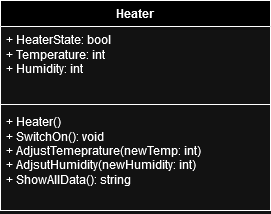

The diagram above was exported from draw.io. Its source (the exported page's mxGraphModel, read from the mxfile embedded in the PNG):
<mxGraphModel dx="2297" dy="817" grid="1" gridSize="10" guides="1" tooltips="1" connect="1" arrows="1" fold="1" page="1" pageScale="1" pageWidth="1169" pageHeight="826" background="none" math="0" shadow="0">
  <root>
    <mxCell id="0" />
    <mxCell id="1" parent="0" />
    <mxCell id="ymavvTdturak5NzT44Tt-42" value="Heater" style="swimlane;fontStyle=1;align=center;verticalAlign=top;childLayout=stackLayout;horizontal=1;startSize=26;horizontalStack=0;resizeParent=1;resizeParentMax=0;resizeLast=0;collapsible=1;marginBottom=0;whiteSpace=wrap;html=1;" vertex="1" parent="1">
      <mxGeometry x="-40" y="40" width="270" height="210" as="geometry" />
    </mxCell>
    <mxCell id="ymavvTdturak5NzT44Tt-43" value="&lt;div&gt;+ HeaterState: bool&lt;/div&gt;&lt;div&gt;+ Temperature: int&lt;br&gt;&lt;/div&gt;&lt;div&gt;+ Humidity: int&lt;br&gt;&lt;/div&gt;" style="text;strokeColor=none;fillColor=none;align=left;verticalAlign=top;spacingLeft=4;spacingRight=4;overflow=hidden;rotatable=0;points=[[0,0.5],[1,0.5]];portConstraint=eastwest;whiteSpace=wrap;html=1;" vertex="1" parent="ymavvTdturak5NzT44Tt-42">
      <mxGeometry y="26" width="270" height="74" as="geometry" />
    </mxCell>
    <mxCell id="ymavvTdturak5NzT44Tt-44" value="" style="line;strokeWidth=1;fillColor=none;align=left;verticalAlign=middle;spacingTop=-1;spacingLeft=3;spacingRight=3;rotatable=0;labelPosition=right;points=[];portConstraint=eastwest;strokeColor=inherit;" vertex="1" parent="ymavvTdturak5NzT44Tt-42">
      <mxGeometry y="100" width="270" height="8" as="geometry" />
    </mxCell>
    <mxCell id="ymavvTdturak5NzT44Tt-45" value="&lt;div&gt;+ Heater()&lt;/div&gt;&lt;div&gt;+ SwitchOn(): void&lt;/div&gt;&lt;div&gt;+ AdjustTemeprature(newTemp: int)&lt;/div&gt;&lt;div&gt;+ AdjsutHumidity(newHumidity: int)&lt;/div&gt;&lt;div&gt;+ ShowAllData(): string&lt;br&gt;&lt;/div&gt;" style="text;strokeColor=none;fillColor=none;align=left;verticalAlign=top;spacingLeft=4;spacingRight=4;overflow=hidden;rotatable=0;points=[[0,0.5],[1,0.5]];portConstraint=eastwest;whiteSpace=wrap;html=1;" vertex="1" parent="ymavvTdturak5NzT44Tt-42">
      <mxGeometry y="108" width="270" height="102" as="geometry" />
    </mxCell>
  </root>
</mxGraphModel>